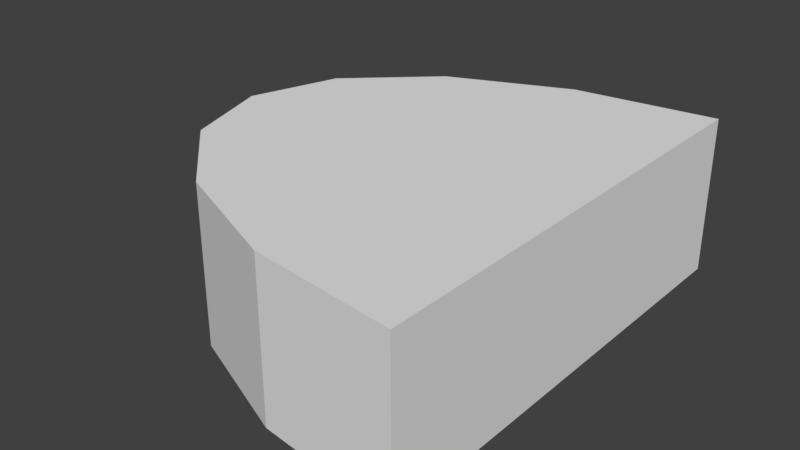# Source: Melee.blend  (saved by Blender 2.79.0; exported with 4.5.12 LTS)
import bpy
from mathutils import Matrix  # noqa: F401  (used for matrix-valued properties, if any)

bpy.ops.wm.read_factory_settings(use_empty=True)
scene = bpy.context.scene
scene.name = 'Scene'

# ---- collections
col_collection_1 = bpy.data.collections.new('Collection 1'); scene.collection.children.link(col_collection_1)

# ---- world
world_world = bpy.data.worlds.new('World'); scene.world = world_world
world_world.color = (0.05088, 0.05088, 0.05088)
world_world.use_sun_shadow = False
world_world.sun_shadow_jitter_overblur = 0.0
world_world.cycles.sampling_method = 'MANUAL'

# ---- meshes
me_cylinder_001 = bpy.data.meshes.new('Cylinder.001')
me_cylinder_001.from_pydata([(77.02, 125.0, -42.23), (77.02, 125.0, 42.23), (77.02, -125.0, -42.23), (77.02, -125.0, 42.23), (0.4874, -115.5, -42.23), (0.4874, -115.5, 42.23), (-64.4, -88.39, -42.23), (-64.4, -88.39, 42.23), (-107.8, -47.84, -42.23), (-107.8, -47.84, 42.23), (-123.0, -1.651e-07, -42.23), (-123.0, -1.651e-07, 42.23), (-107.8, 47.84, -42.23), (-107.8, 47.84, 42.23), (-64.4, 88.39, -42.23), (-64.4, 88.39, 42.23), (0.4874, 115.5, -42.23), (0.4874, 115.5, 42.23)], [], [(2, 3, 5, 4), (4, 5, 7, 6), (6, 7, 9, 8), (8, 9, 11, 10), (10, 11, 13, 12), (12, 13, 15, 14), (14, 15, 17, 16), (16, 17, 1, 0), (0, 2, 4, 6, 8, 10, 12, 14, 16), (3, 1, 17, 15, 13, 11, 9, 7, 5), (0, 1, 3, 2)])
me_cylinder_001.use_remesh_preserve_volume = False
me_cylinder_001.use_remesh_preserve_attributes = False
me_cylinder_001.use_mirror_vertex_groups = False
me_cylinder_001.update()

# ---- objects
ob_cylinder = bpy.data.objects.new('Cylinder', me_cylinder_001)

# ---- transforms, parenting, visibility, modifiers, constraints
ob_cylinder.location = (0.0, 0.0, 0.0)
ob_cylinder.lineart.crease_threshold = 0.0

# ---- collection membership
col_collection_1.objects.link(ob_cylinder)

# ---- scene / render settings (as saved in the file)
scene.frame_start = 1; scene.frame_end = 250; scene.frame_set(1)
scene.render.engine = 'BLENDER_EEVEE_NEXT'
scene.render.resolution_percentage = 50
scene.render.dither_intensity = 0.0
scene.cycles.use_denoising = False
scene.cycles.samples = 128
scene.cycles.sampling_pattern = 'TABULATED_SOBOL'
scene.cycles.use_adaptive_sampling = False
scene.cycles.use_light_tree = False
scene.cycles.blur_glossy = 0.0
scene.cycles.sample_clamp_indirect = 0.0
scene.view_settings.view_transform = 'Standard'
bpy.context.view_layer.update()

# ---- added for rendering (the .blend has no active camera and no usable light): camera, sun
cam_auto = bpy.data.cameras.new('AutoCamera')
cam_auto.lens = 50.0
cam_auto.sensor_width = 36.0
cam_auto.clip_end = 5376.42
ob_auto_camera = bpy.data.objects.new('AutoCamera', cam_auto)
scene.collection.objects.link(ob_auto_camera)
ob_auto_camera.location = (283.374, -367.62, 245.08)
ob_auto_camera.rotation_euler = (1.09748, -7.21219e-08, 0.694738)
scene.camera = ob_auto_camera
light_auto_sun = bpy.data.lights.new('AutoSun', 'SUN')
light_auto_sun.energy = 3.0
light_auto_sun.angle = 0.0523599
ob_auto_sun = bpy.data.objects.new('AutoSun', light_auto_sun)
scene.collection.objects.link(ob_auto_sun)
ob_auto_sun.rotation_euler = (0.872665, 0.174533, 0.523599)
bpy.context.view_layer.update()
